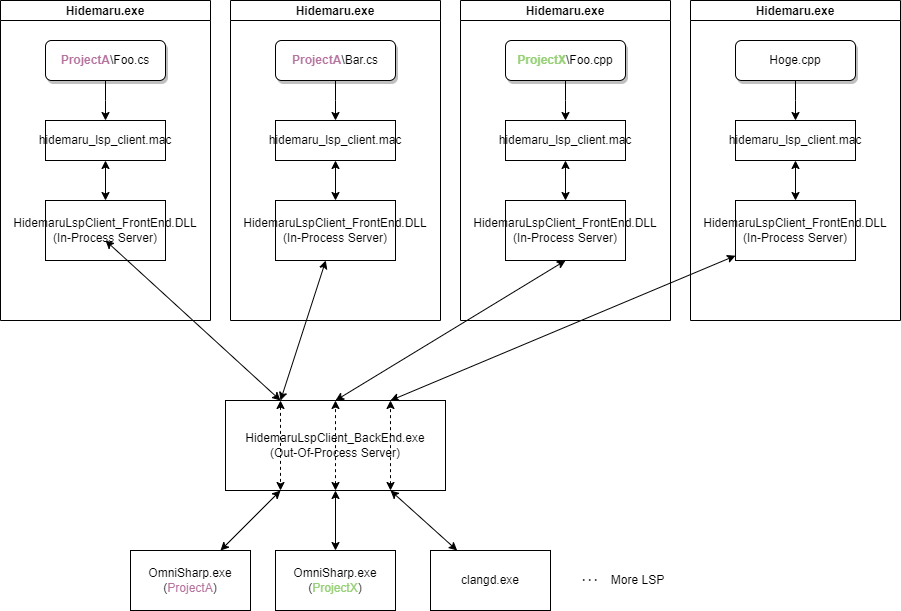

The diagram above was exported from draw.io. Its source (the exported page's mxGraphModel, read from the mxfile embedded in the PNG):
<mxGraphModel dx="1280" dy="1028" grid="1" gridSize="10" guides="1" tooltips="1" connect="1" arrows="1" fold="1" page="1" pageScale="1" pageWidth="827" pageHeight="1169" math="0" shadow="0">
  <root>
    <mxCell id="0" />
    <mxCell id="1" parent="0" />
    <mxCell id="pirEV2fJ5peuwQR-rYDl-1" value="Hidemaru.exe" style="swimlane;startSize=20;horizontal=1;containerType=tree;" vertex="1" parent="1">
      <mxGeometry x="30" y="50" width="210" height="320" as="geometry" />
    </mxCell>
    <mxCell id="pirEV2fJ5peuwQR-rYDl-2" value="" style="edgeStyle=elbowEdgeStyle;elbow=vertical;startArrow=none;endArrow=classic;rounded=0;endFill=1;" edge="1" parent="pirEV2fJ5peuwQR-rYDl-1" source="pirEV2fJ5peuwQR-rYDl-3" target="pirEV2fJ5peuwQR-rYDl-4">
      <mxGeometry relative="1" as="geometry" />
    </mxCell>
    <mxCell id="pirEV2fJ5peuwQR-rYDl-3" value="&lt;b&gt;&lt;font color=&quot;#b5739d&quot;&gt;ProjectA&lt;/font&gt;&lt;/b&gt;\Foo.cs" style="whiteSpace=wrap;html=1;treeFolding=1;treeMoving=1;newEdgeStyle={&quot;edgeStyle&quot;:&quot;elbowEdgeStyle&quot;,&quot;startArrow&quot;:&quot;none&quot;,&quot;endArrow&quot;:&quot;none&quot;};rounded=1;glass=0;sketch=0;shadow=1;fillColor=default;" vertex="1" parent="pirEV2fJ5peuwQR-rYDl-1">
      <mxGeometry x="45" y="40" width="120" height="40" as="geometry" />
    </mxCell>
    <mxCell id="pirEV2fJ5peuwQR-rYDl-4" value="hidemaru_lsp_client.mac" style="whiteSpace=wrap;html=1;treeFolding=1;treeMoving=1;newEdgeStyle={&quot;edgeStyle&quot;:&quot;elbowEdgeStyle&quot;,&quot;startArrow&quot;:&quot;none&quot;,&quot;endArrow&quot;:&quot;none&quot;};" vertex="1" parent="pirEV2fJ5peuwQR-rYDl-1">
      <mxGeometry x="45" y="120" width="120" height="40" as="geometry" />
    </mxCell>
    <mxCell id="pirEV2fJ5peuwQR-rYDl-5" value="" style="elbow=vertical;startArrow=classic;endArrow=classic;rounded=0;edgeStyle=orthogonalEdgeStyle;targetPerimeterSpacing=0;endFill=1;startFill=1;" edge="1" parent="pirEV2fJ5peuwQR-rYDl-1" target="pirEV2fJ5peuwQR-rYDl-6">
      <mxGeometry relative="1" as="geometry">
        <mxPoint x="105" y="160" as="sourcePoint" />
      </mxGeometry>
    </mxCell>
    <mxCell id="pirEV2fJ5peuwQR-rYDl-6" value="HidemaruLspClient_FrontEnd.DLL&lt;br&gt;(In-Process Server)" style="whiteSpace=wrap;html=1;treeFolding=1;treeMoving=1;newEdgeStyle={&quot;edgeStyle&quot;:&quot;elbowEdgeStyle&quot;,&quot;startArrow&quot;:&quot;none&quot;,&quot;endArrow&quot;:&quot;none&quot;};" vertex="1" parent="pirEV2fJ5peuwQR-rYDl-1">
      <mxGeometry x="45" y="200" width="120" height="60" as="geometry" />
    </mxCell>
    <mxCell id="pirEV2fJ5peuwQR-rYDl-38" value="" style="edgeStyle=none;rounded=0;orthogonalLoop=1;jettySize=auto;html=1;startArrow=classic;startFill=1;endArrow=classic;endFill=1;targetPerimeterSpacing=0;exitX=0.25;exitY=1;exitDx=0;exitDy=0;" edge="1" parent="1" source="pirEV2fJ5peuwQR-rYDl-18" target="pirEV2fJ5peuwQR-rYDl-37">
      <mxGeometry relative="1" as="geometry" />
    </mxCell>
    <mxCell id="pirEV2fJ5peuwQR-rYDl-40" value="" style="edgeStyle=none;rounded=0;orthogonalLoop=1;jettySize=auto;html=1;startArrow=classic;startFill=1;endArrow=classic;endFill=1;targetPerimeterSpacing=0;exitX=0.75;exitY=1;exitDx=0;exitDy=0;" edge="1" parent="1" source="pirEV2fJ5peuwQR-rYDl-18" target="pirEV2fJ5peuwQR-rYDl-39">
      <mxGeometry relative="1" as="geometry">
        <mxPoint x="474" y="540" as="sourcePoint" />
      </mxGeometry>
    </mxCell>
    <mxCell id="pirEV2fJ5peuwQR-rYDl-53" style="edgeStyle=none;rounded=0;orthogonalLoop=1;jettySize=auto;html=1;entryX=0.5;entryY=0;entryDx=0;entryDy=0;startArrow=classic;startFill=1;endArrow=classic;endFill=1;targetPerimeterSpacing=0;exitX=0.5;exitY=1;exitDx=0;exitDy=0;" edge="1" parent="1" source="pirEV2fJ5peuwQR-rYDl-18" target="pirEV2fJ5peuwQR-rYDl-52">
      <mxGeometry relative="1" as="geometry" />
    </mxCell>
    <mxCell id="pirEV2fJ5peuwQR-rYDl-18" value="HidemaruLspClient_BackEnd.exe&lt;br&gt;(Out-Of-Process Server)" style="whiteSpace=wrap;html=1;treeFolding=1;treeMoving=1;newEdgeStyle={&quot;edgeStyle&quot;:&quot;elbowEdgeStyle&quot;,&quot;startArrow&quot;:&quot;none&quot;,&quot;endArrow&quot;:&quot;none&quot;};" vertex="1" parent="1">
      <mxGeometry x="255" y="450" width="220" height="90" as="geometry" />
    </mxCell>
    <mxCell id="pirEV2fJ5peuwQR-rYDl-17" value="" style="startArrow=classic;endArrow=classic;rounded=0;targetPerimeterSpacing=0;endFill=1;startFill=1;entryX=0.25;entryY=0;entryDx=0;entryDy=0;" edge="1" target="pirEV2fJ5peuwQR-rYDl-18" parent="1">
      <mxGeometry relative="1" as="geometry">
        <mxPoint x="135" y="290" as="sourcePoint" />
        <mxPoint x="210" y="530" as="targetPoint" />
      </mxGeometry>
    </mxCell>
    <mxCell id="pirEV2fJ5peuwQR-rYDl-20" value="Hidemaru.exe" style="swimlane;startSize=20;horizontal=1;containerType=tree;" vertex="1" parent="1">
      <mxGeometry x="260" y="50" width="210" height="320" as="geometry" />
    </mxCell>
    <mxCell id="pirEV2fJ5peuwQR-rYDl-21" value="" style="edgeStyle=elbowEdgeStyle;elbow=vertical;startArrow=none;endArrow=classic;rounded=0;endFill=1;" edge="1" parent="pirEV2fJ5peuwQR-rYDl-20" source="pirEV2fJ5peuwQR-rYDl-22" target="pirEV2fJ5peuwQR-rYDl-23">
      <mxGeometry relative="1" as="geometry" />
    </mxCell>
    <mxCell id="pirEV2fJ5peuwQR-rYDl-22" value="&lt;b&gt;&lt;font color=&quot;#b5739d&quot;&gt;ProjectA&lt;/font&gt;&lt;/b&gt;\Bar.cs" style="whiteSpace=wrap;html=1;treeFolding=1;treeMoving=1;newEdgeStyle={&quot;edgeStyle&quot;:&quot;elbowEdgeStyle&quot;,&quot;startArrow&quot;:&quot;none&quot;,&quot;endArrow&quot;:&quot;none&quot;};rounded=1;shadow=1;" vertex="1" parent="pirEV2fJ5peuwQR-rYDl-20">
      <mxGeometry x="45" y="40" width="120" height="40" as="geometry" />
    </mxCell>
    <mxCell id="pirEV2fJ5peuwQR-rYDl-23" value="hidemaru_lsp_client.mac" style="whiteSpace=wrap;html=1;treeFolding=1;treeMoving=1;newEdgeStyle={&quot;edgeStyle&quot;:&quot;elbowEdgeStyle&quot;,&quot;startArrow&quot;:&quot;none&quot;,&quot;endArrow&quot;:&quot;none&quot;};" vertex="1" parent="pirEV2fJ5peuwQR-rYDl-20">
      <mxGeometry x="45" y="120" width="120" height="40" as="geometry" />
    </mxCell>
    <mxCell id="pirEV2fJ5peuwQR-rYDl-24" value="" style="elbow=vertical;startArrow=classic;endArrow=classic;rounded=0;edgeStyle=orthogonalEdgeStyle;targetPerimeterSpacing=0;endFill=1;startFill=1;" edge="1" parent="pirEV2fJ5peuwQR-rYDl-20" target="pirEV2fJ5peuwQR-rYDl-25">
      <mxGeometry relative="1" as="geometry">
        <mxPoint x="105" y="160" as="sourcePoint" />
      </mxGeometry>
    </mxCell>
    <mxCell id="pirEV2fJ5peuwQR-rYDl-25" value="HidemaruLspClient_FrontEnd.DLL&lt;br&gt;(In-Process Server)" style="whiteSpace=wrap;html=1;treeFolding=1;treeMoving=1;newEdgeStyle={&quot;edgeStyle&quot;:&quot;elbowEdgeStyle&quot;,&quot;startArrow&quot;:&quot;none&quot;,&quot;endArrow&quot;:&quot;none&quot;};" vertex="1" parent="pirEV2fJ5peuwQR-rYDl-20">
      <mxGeometry x="45" y="200" width="120" height="60" as="geometry" />
    </mxCell>
    <mxCell id="pirEV2fJ5peuwQR-rYDl-26" value="Hidemaru.exe" style="swimlane;startSize=20;horizontal=1;containerType=tree;" vertex="1" parent="1">
      <mxGeometry x="490" y="50" width="210" height="320" as="geometry" />
    </mxCell>
    <mxCell id="pirEV2fJ5peuwQR-rYDl-27" value="" style="edgeStyle=elbowEdgeStyle;elbow=vertical;startArrow=none;endArrow=classic;rounded=0;endFill=1;" edge="1" parent="pirEV2fJ5peuwQR-rYDl-26" source="pirEV2fJ5peuwQR-rYDl-28" target="pirEV2fJ5peuwQR-rYDl-29">
      <mxGeometry relative="1" as="geometry" />
    </mxCell>
    <mxCell id="pirEV2fJ5peuwQR-rYDl-28" value="&lt;b&gt;&lt;font color=&quot;#97d077&quot;&gt;ProjectX&lt;/font&gt;&lt;/b&gt;\Foo.cpp" style="whiteSpace=wrap;html=1;treeFolding=1;treeMoving=1;newEdgeStyle={&quot;edgeStyle&quot;:&quot;elbowEdgeStyle&quot;,&quot;startArrow&quot;:&quot;none&quot;,&quot;endArrow&quot;:&quot;none&quot;};rounded=1;shadow=1;" vertex="1" parent="pirEV2fJ5peuwQR-rYDl-26">
      <mxGeometry x="45" y="40" width="120" height="40" as="geometry" />
    </mxCell>
    <mxCell id="pirEV2fJ5peuwQR-rYDl-29" value="hidemaru_lsp_client.mac" style="whiteSpace=wrap;html=1;treeFolding=1;treeMoving=1;newEdgeStyle={&quot;edgeStyle&quot;:&quot;elbowEdgeStyle&quot;,&quot;startArrow&quot;:&quot;none&quot;,&quot;endArrow&quot;:&quot;none&quot;};" vertex="1" parent="pirEV2fJ5peuwQR-rYDl-26">
      <mxGeometry x="45" y="120" width="120" height="40" as="geometry" />
    </mxCell>
    <mxCell id="pirEV2fJ5peuwQR-rYDl-30" value="" style="elbow=vertical;startArrow=classic;endArrow=classic;rounded=0;edgeStyle=orthogonalEdgeStyle;targetPerimeterSpacing=0;endFill=1;startFill=1;" edge="1" parent="pirEV2fJ5peuwQR-rYDl-26" target="pirEV2fJ5peuwQR-rYDl-31">
      <mxGeometry relative="1" as="geometry">
        <mxPoint x="105" y="160" as="sourcePoint" />
      </mxGeometry>
    </mxCell>
    <mxCell id="pirEV2fJ5peuwQR-rYDl-31" value="HidemaruLspClient_FrontEnd.DLL&lt;br&gt;(In-Process Server)" style="whiteSpace=wrap;html=1;treeFolding=1;treeMoving=1;newEdgeStyle={&quot;edgeStyle&quot;:&quot;elbowEdgeStyle&quot;,&quot;startArrow&quot;:&quot;none&quot;,&quot;endArrow&quot;:&quot;none&quot;};" vertex="1" parent="pirEV2fJ5peuwQR-rYDl-26">
      <mxGeometry x="45" y="200" width="120" height="60" as="geometry" />
    </mxCell>
    <mxCell id="pirEV2fJ5peuwQR-rYDl-32" style="edgeStyle=none;rounded=0;orthogonalLoop=1;jettySize=auto;html=1;startArrow=classic;startFill=1;endArrow=classic;endFill=1;targetPerimeterSpacing=0;entryX=0.25;entryY=0;entryDx=0;entryDy=0;" edge="1" parent="1" source="pirEV2fJ5peuwQR-rYDl-25" target="pirEV2fJ5peuwQR-rYDl-18">
      <mxGeometry relative="1" as="geometry" />
    </mxCell>
    <mxCell id="pirEV2fJ5peuwQR-rYDl-33" style="edgeStyle=none;rounded=0;orthogonalLoop=1;jettySize=auto;html=1;startArrow=classic;startFill=1;endArrow=classic;endFill=1;targetPerimeterSpacing=0;exitX=0.5;exitY=1;exitDx=0;exitDy=0;entryX=0.5;entryY=0;entryDx=0;entryDy=0;" edge="1" parent="1" source="pirEV2fJ5peuwQR-rYDl-31" target="pirEV2fJ5peuwQR-rYDl-18">
      <mxGeometry relative="1" as="geometry">
        <mxPoint x="400" y="410" as="targetPoint" />
      </mxGeometry>
    </mxCell>
    <mxCell id="pirEV2fJ5peuwQR-rYDl-37" value="OmniSharp.exe&lt;br&gt;(&lt;font color=&quot;#b5739d&quot;&gt;ProjectA&lt;/font&gt;)" style="whiteSpace=wrap;html=1;" vertex="1" parent="1">
      <mxGeometry x="160" y="600" width="120" height="60" as="geometry" />
    </mxCell>
    <mxCell id="pirEV2fJ5peuwQR-rYDl-39" value="clangd.exe" style="whiteSpace=wrap;html=1;" vertex="1" parent="1">
      <mxGeometry x="460" y="600" width="120" height="60" as="geometry" />
    </mxCell>
    <mxCell id="pirEV2fJ5peuwQR-rYDl-41" value="･･･　More LSP" style="text;html=1;strokeColor=none;fillColor=none;align=center;verticalAlign=middle;whiteSpace=wrap;rounded=0;shadow=1;glass=0;sketch=0;" vertex="1" parent="1">
      <mxGeometry x="580" y="615" width="145" height="30" as="geometry" />
    </mxCell>
    <mxCell id="pirEV2fJ5peuwQR-rYDl-44" value="Hidemaru.exe" style="swimlane;startSize=20;horizontal=1;containerType=tree;" vertex="1" parent="1">
      <mxGeometry x="720" y="50" width="210" height="320" as="geometry" />
    </mxCell>
    <mxCell id="pirEV2fJ5peuwQR-rYDl-45" value="" style="edgeStyle=elbowEdgeStyle;elbow=vertical;startArrow=none;endArrow=classic;rounded=0;endFill=1;" edge="1" parent="pirEV2fJ5peuwQR-rYDl-44" source="pirEV2fJ5peuwQR-rYDl-46" target="pirEV2fJ5peuwQR-rYDl-47">
      <mxGeometry relative="1" as="geometry" />
    </mxCell>
    <mxCell id="pirEV2fJ5peuwQR-rYDl-46" value="Hoge.cpp" style="whiteSpace=wrap;html=1;treeFolding=1;treeMoving=1;newEdgeStyle={&quot;edgeStyle&quot;:&quot;elbowEdgeStyle&quot;,&quot;startArrow&quot;:&quot;none&quot;,&quot;endArrow&quot;:&quot;none&quot;};rounded=1;shadow=1;" vertex="1" parent="pirEV2fJ5peuwQR-rYDl-44">
      <mxGeometry x="45" y="40" width="120" height="40" as="geometry" />
    </mxCell>
    <mxCell id="pirEV2fJ5peuwQR-rYDl-47" value="hidemaru_lsp_client.mac" style="whiteSpace=wrap;html=1;treeFolding=1;treeMoving=1;newEdgeStyle={&quot;edgeStyle&quot;:&quot;elbowEdgeStyle&quot;,&quot;startArrow&quot;:&quot;none&quot;,&quot;endArrow&quot;:&quot;none&quot;};" vertex="1" parent="pirEV2fJ5peuwQR-rYDl-44">
      <mxGeometry x="45" y="120" width="120" height="40" as="geometry" />
    </mxCell>
    <mxCell id="pirEV2fJ5peuwQR-rYDl-48" value="" style="elbow=vertical;startArrow=classic;endArrow=classic;rounded=0;edgeStyle=orthogonalEdgeStyle;targetPerimeterSpacing=0;endFill=1;startFill=1;" edge="1" parent="pirEV2fJ5peuwQR-rYDl-44" target="pirEV2fJ5peuwQR-rYDl-49">
      <mxGeometry relative="1" as="geometry">
        <mxPoint x="105" y="160" as="sourcePoint" />
      </mxGeometry>
    </mxCell>
    <mxCell id="pirEV2fJ5peuwQR-rYDl-49" value="HidemaruLspClient_FrontEnd.DLL&lt;br&gt;(In-Process Server)" style="whiteSpace=wrap;html=1;treeFolding=1;treeMoving=1;newEdgeStyle={&quot;edgeStyle&quot;:&quot;elbowEdgeStyle&quot;,&quot;startArrow&quot;:&quot;none&quot;,&quot;endArrow&quot;:&quot;none&quot;};" vertex="1" parent="pirEV2fJ5peuwQR-rYDl-44">
      <mxGeometry x="45" y="200" width="120" height="60" as="geometry" />
    </mxCell>
    <mxCell id="pirEV2fJ5peuwQR-rYDl-51" style="edgeStyle=none;rounded=0;orthogonalLoop=1;jettySize=auto;html=1;exitX=0.25;exitY=0;exitDx=0;exitDy=0;entryX=0.25;entryY=1;entryDx=0;entryDy=0;startArrow=classic;startFill=1;endArrow=classic;endFill=1;targetPerimeterSpacing=0;jumpStyle=none;sketch=0;dashed=1;" edge="1" parent="1" source="pirEV2fJ5peuwQR-rYDl-18" target="pirEV2fJ5peuwQR-rYDl-18">
      <mxGeometry relative="1" as="geometry" />
    </mxCell>
    <mxCell id="pirEV2fJ5peuwQR-rYDl-52" value="OmniSharp.exe&lt;br&gt;(&lt;font color=&quot;#97d077&quot;&gt;ProjectX&lt;/font&gt;)" style="whiteSpace=wrap;html=1;" vertex="1" parent="1">
      <mxGeometry x="305" y="600" width="120" height="60" as="geometry" />
    </mxCell>
    <mxCell id="pirEV2fJ5peuwQR-rYDl-50" value="" style="endArrow=classic;startArrow=classic;html=1;rounded=0;targetPerimeterSpacing=0;entryX=0.5;entryY=0;entryDx=0;entryDy=0;exitX=0.5;exitY=1;exitDx=0;exitDy=0;jumpStyle=none;sketch=0;dashed=1;" edge="1" parent="1" source="pirEV2fJ5peuwQR-rYDl-18" target="pirEV2fJ5peuwQR-rYDl-18">
      <mxGeometry width="50" height="50" relative="1" as="geometry">
        <mxPoint x="450" y="590" as="sourcePoint" />
        <mxPoint x="425" y="570" as="targetPoint" />
      </mxGeometry>
    </mxCell>
    <mxCell id="pirEV2fJ5peuwQR-rYDl-54" style="edgeStyle=none;rounded=0;orthogonalLoop=1;jettySize=auto;html=1;entryX=0.75;entryY=0;entryDx=0;entryDy=0;startArrow=classic;startFill=1;endArrow=classic;endFill=1;targetPerimeterSpacing=0;" edge="1" parent="1" source="pirEV2fJ5peuwQR-rYDl-49" target="pirEV2fJ5peuwQR-rYDl-18">
      <mxGeometry relative="1" as="geometry" />
    </mxCell>
    <mxCell id="pirEV2fJ5peuwQR-rYDl-55" value="" style="endArrow=classic;startArrow=classic;html=1;rounded=0;targetPerimeterSpacing=0;entryX=0.75;entryY=0;entryDx=0;entryDy=0;exitX=0.75;exitY=1;exitDx=0;exitDy=0;jumpStyle=none;sketch=0;dashed=1;" edge="1" parent="1" source="pirEV2fJ5peuwQR-rYDl-18" target="pirEV2fJ5peuwQR-rYDl-18">
      <mxGeometry width="50" height="50" relative="1" as="geometry">
        <mxPoint x="590" y="510" as="sourcePoint" />
        <mxPoint x="640" y="460" as="targetPoint" />
      </mxGeometry>
    </mxCell>
  </root>
</mxGraphModel>